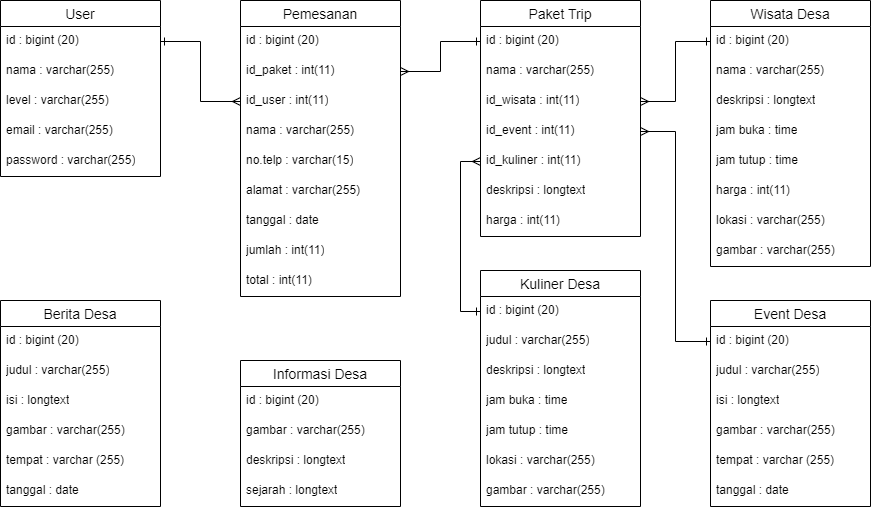

The diagram above was exported from draw.io. Its source (the exported page's mxGraphModel, read from the mxfile embedded in the PNG):
<mxGraphModel dx="1597" dy="863" grid="1" gridSize="10" guides="1" tooltips="1" connect="1" arrows="1" fold="1" page="1" pageScale="1" pageWidth="850" pageHeight="1100" math="0" shadow="0">
  <root>
    <mxCell id="0" />
    <mxCell id="1" parent="0" />
    <mxCell id="2PfBzTDtNoltBrjU_km--1" value="Berita Desa" style="swimlane;fontStyle=0;childLayout=stackLayout;horizontal=1;startSize=26;horizontalStack=0;resizeParent=1;resizeParentMax=0;resizeLast=0;collapsible=1;marginBottom=0;align=center;fontSize=14;" parent="1" vertex="1">
      <mxGeometry x="80" y="470" width="160" height="206" as="geometry" />
    </mxCell>
    <mxCell id="2PfBzTDtNoltBrjU_km--2" value="id : bigint (20)" style="text;strokeColor=none;fillColor=none;spacingLeft=4;spacingRight=4;overflow=hidden;rotatable=0;points=[[0,0.5],[1,0.5]];portConstraint=eastwest;fontSize=12;whiteSpace=wrap;html=1;" parent="2PfBzTDtNoltBrjU_km--1" vertex="1">
      <mxGeometry y="26" width="160" height="30" as="geometry" />
    </mxCell>
    <mxCell id="2PfBzTDtNoltBrjU_km--3" value="judul : varchar(255)" style="text;strokeColor=none;fillColor=none;spacingLeft=4;spacingRight=4;overflow=hidden;rotatable=0;points=[[0,0.5],[1,0.5]];portConstraint=eastwest;fontSize=12;whiteSpace=wrap;html=1;" parent="2PfBzTDtNoltBrjU_km--1" vertex="1">
      <mxGeometry y="56" width="160" height="30" as="geometry" />
    </mxCell>
    <mxCell id="2PfBzTDtNoltBrjU_km--4" value="isi : longtext" style="text;strokeColor=none;fillColor=none;spacingLeft=4;spacingRight=4;overflow=hidden;rotatable=0;points=[[0,0.5],[1,0.5]];portConstraint=eastwest;fontSize=12;whiteSpace=wrap;html=1;" parent="2PfBzTDtNoltBrjU_km--1" vertex="1">
      <mxGeometry y="86" width="160" height="30" as="geometry" />
    </mxCell>
    <mxCell id="LUr_C0zrPsksP1G7-6lK-2" value="gambar : varchar(255)" style="text;strokeColor=none;fillColor=none;spacingLeft=4;spacingRight=4;overflow=hidden;rotatable=0;points=[[0,0.5],[1,0.5]];portConstraint=eastwest;fontSize=12;whiteSpace=wrap;html=1;" parent="2PfBzTDtNoltBrjU_km--1" vertex="1">
      <mxGeometry y="116" width="160" height="30" as="geometry" />
    </mxCell>
    <mxCell id="LUr_C0zrPsksP1G7-6lK-4" value="tempat : varchar (255)" style="text;strokeColor=none;fillColor=none;spacingLeft=4;spacingRight=4;overflow=hidden;rotatable=0;points=[[0,0.5],[1,0.5]];portConstraint=eastwest;fontSize=12;whiteSpace=wrap;html=1;" parent="2PfBzTDtNoltBrjU_km--1" vertex="1">
      <mxGeometry y="146" width="160" height="30" as="geometry" />
    </mxCell>
    <mxCell id="LUr_C0zrPsksP1G7-6lK-3" value="tanggal : date" style="text;strokeColor=none;fillColor=none;spacingLeft=4;spacingRight=4;overflow=hidden;rotatable=0;points=[[0,0.5],[1,0.5]];portConstraint=eastwest;fontSize=12;whiteSpace=wrap;html=1;" parent="2PfBzTDtNoltBrjU_km--1" vertex="1">
      <mxGeometry y="176" width="160" height="30" as="geometry" />
    </mxCell>
    <mxCell id="LUr_C0zrPsksP1G7-6lK-5" value="Event Desa" style="swimlane;fontStyle=0;childLayout=stackLayout;horizontal=1;startSize=26;horizontalStack=0;resizeParent=1;resizeParentMax=0;resizeLast=0;collapsible=1;marginBottom=0;align=center;fontSize=14;" parent="1" vertex="1">
      <mxGeometry x="790" y="470" width="160" height="206" as="geometry" />
    </mxCell>
    <mxCell id="LUr_C0zrPsksP1G7-6lK-6" value="id : bigint (20)" style="text;strokeColor=none;fillColor=none;spacingLeft=4;spacingRight=4;overflow=hidden;rotatable=0;points=[[0,0.5],[1,0.5]];portConstraint=eastwest;fontSize=12;whiteSpace=wrap;html=1;" parent="LUr_C0zrPsksP1G7-6lK-5" vertex="1">
      <mxGeometry y="26" width="160" height="30" as="geometry" />
    </mxCell>
    <mxCell id="LUr_C0zrPsksP1G7-6lK-7" value="judul : varchar(255)" style="text;strokeColor=none;fillColor=none;spacingLeft=4;spacingRight=4;overflow=hidden;rotatable=0;points=[[0,0.5],[1,0.5]];portConstraint=eastwest;fontSize=12;whiteSpace=wrap;html=1;" parent="LUr_C0zrPsksP1G7-6lK-5" vertex="1">
      <mxGeometry y="56" width="160" height="30" as="geometry" />
    </mxCell>
    <mxCell id="LUr_C0zrPsksP1G7-6lK-8" value="isi : longtext" style="text;strokeColor=none;fillColor=none;spacingLeft=4;spacingRight=4;overflow=hidden;rotatable=0;points=[[0,0.5],[1,0.5]];portConstraint=eastwest;fontSize=12;whiteSpace=wrap;html=1;" parent="LUr_C0zrPsksP1G7-6lK-5" vertex="1">
      <mxGeometry y="86" width="160" height="30" as="geometry" />
    </mxCell>
    <mxCell id="LUr_C0zrPsksP1G7-6lK-9" value="gambar : varchar(255)" style="text;strokeColor=none;fillColor=none;spacingLeft=4;spacingRight=4;overflow=hidden;rotatable=0;points=[[0,0.5],[1,0.5]];portConstraint=eastwest;fontSize=12;whiteSpace=wrap;html=1;" parent="LUr_C0zrPsksP1G7-6lK-5" vertex="1">
      <mxGeometry y="116" width="160" height="30" as="geometry" />
    </mxCell>
    <mxCell id="LUr_C0zrPsksP1G7-6lK-10" value="tempat : varchar (255)" style="text;strokeColor=none;fillColor=none;spacingLeft=4;spacingRight=4;overflow=hidden;rotatable=0;points=[[0,0.5],[1,0.5]];portConstraint=eastwest;fontSize=12;whiteSpace=wrap;html=1;" parent="LUr_C0zrPsksP1G7-6lK-5" vertex="1">
      <mxGeometry y="146" width="160" height="30" as="geometry" />
    </mxCell>
    <mxCell id="LUr_C0zrPsksP1G7-6lK-11" value="tanggal : date" style="text;strokeColor=none;fillColor=none;spacingLeft=4;spacingRight=4;overflow=hidden;rotatable=0;points=[[0,0.5],[1,0.5]];portConstraint=eastwest;fontSize=12;whiteSpace=wrap;html=1;" parent="LUr_C0zrPsksP1G7-6lK-5" vertex="1">
      <mxGeometry y="176" width="160" height="30" as="geometry" />
    </mxCell>
    <mxCell id="LUr_C0zrPsksP1G7-6lK-12" value="Informasi Desa" style="swimlane;fontStyle=0;childLayout=stackLayout;horizontal=1;startSize=26;horizontalStack=0;resizeParent=1;resizeParentMax=0;resizeLast=0;collapsible=1;marginBottom=0;align=center;fontSize=14;" parent="1" vertex="1">
      <mxGeometry x="320" y="530" width="160" height="146" as="geometry" />
    </mxCell>
    <mxCell id="LUr_C0zrPsksP1G7-6lK-13" value="id : bigint (20)" style="text;strokeColor=none;fillColor=none;spacingLeft=4;spacingRight=4;overflow=hidden;rotatable=0;points=[[0,0.5],[1,0.5]];portConstraint=eastwest;fontSize=12;whiteSpace=wrap;html=1;" parent="LUr_C0zrPsksP1G7-6lK-12" vertex="1">
      <mxGeometry y="26" width="160" height="30" as="geometry" />
    </mxCell>
    <mxCell id="LUr_C0zrPsksP1G7-6lK-14" value="gambar : varchar(255)" style="text;strokeColor=none;fillColor=none;spacingLeft=4;spacingRight=4;overflow=hidden;rotatable=0;points=[[0,0.5],[1,0.5]];portConstraint=eastwest;fontSize=12;whiteSpace=wrap;html=1;" parent="LUr_C0zrPsksP1G7-6lK-12" vertex="1">
      <mxGeometry y="56" width="160" height="30" as="geometry" />
    </mxCell>
    <mxCell id="LUr_C0zrPsksP1G7-6lK-15" value="deskripsi : longtext" style="text;strokeColor=none;fillColor=none;spacingLeft=4;spacingRight=4;overflow=hidden;rotatable=0;points=[[0,0.5],[1,0.5]];portConstraint=eastwest;fontSize=12;whiteSpace=wrap;html=1;" parent="LUr_C0zrPsksP1G7-6lK-12" vertex="1">
      <mxGeometry y="86" width="160" height="30" as="geometry" />
    </mxCell>
    <mxCell id="LUr_C0zrPsksP1G7-6lK-16" value="sejarah : longtext" style="text;strokeColor=none;fillColor=none;spacingLeft=4;spacingRight=4;overflow=hidden;rotatable=0;points=[[0,0.5],[1,0.5]];portConstraint=eastwest;fontSize=12;whiteSpace=wrap;html=1;" parent="LUr_C0zrPsksP1G7-6lK-12" vertex="1">
      <mxGeometry y="116" width="160" height="30" as="geometry" />
    </mxCell>
    <mxCell id="LUr_C0zrPsksP1G7-6lK-19" value="Kuliner Desa" style="swimlane;fontStyle=0;childLayout=stackLayout;horizontal=1;startSize=26;horizontalStack=0;resizeParent=1;resizeParentMax=0;resizeLast=0;collapsible=1;marginBottom=0;align=center;fontSize=14;" parent="1" vertex="1">
      <mxGeometry x="560" y="440" width="160" height="236" as="geometry" />
    </mxCell>
    <mxCell id="LUr_C0zrPsksP1G7-6lK-20" value="id : bigint (20)" style="text;strokeColor=none;fillColor=none;spacingLeft=4;spacingRight=4;overflow=hidden;rotatable=0;points=[[0,0.5],[1,0.5]];portConstraint=eastwest;fontSize=12;whiteSpace=wrap;html=1;" parent="LUr_C0zrPsksP1G7-6lK-19" vertex="1">
      <mxGeometry y="26" width="160" height="30" as="geometry" />
    </mxCell>
    <mxCell id="LUr_C0zrPsksP1G7-6lK-21" value="judul : varchar(255)" style="text;strokeColor=none;fillColor=none;spacingLeft=4;spacingRight=4;overflow=hidden;rotatable=0;points=[[0,0.5],[1,0.5]];portConstraint=eastwest;fontSize=12;whiteSpace=wrap;html=1;" parent="LUr_C0zrPsksP1G7-6lK-19" vertex="1">
      <mxGeometry y="56" width="160" height="30" as="geometry" />
    </mxCell>
    <mxCell id="LUr_C0zrPsksP1G7-6lK-22" value="deskripsi : longtext" style="text;strokeColor=none;fillColor=none;spacingLeft=4;spacingRight=4;overflow=hidden;rotatable=0;points=[[0,0.5],[1,0.5]];portConstraint=eastwest;fontSize=12;whiteSpace=wrap;html=1;" parent="LUr_C0zrPsksP1G7-6lK-19" vertex="1">
      <mxGeometry y="86" width="160" height="30" as="geometry" />
    </mxCell>
    <mxCell id="LUr_C0zrPsksP1G7-6lK-23" value="jam buka : time" style="text;strokeColor=none;fillColor=none;spacingLeft=4;spacingRight=4;overflow=hidden;rotatable=0;points=[[0,0.5],[1,0.5]];portConstraint=eastwest;fontSize=12;whiteSpace=wrap;html=1;" parent="LUr_C0zrPsksP1G7-6lK-19" vertex="1">
      <mxGeometry y="116" width="160" height="30" as="geometry" />
    </mxCell>
    <mxCell id="LUr_C0zrPsksP1G7-6lK-24" value="jam tutup : time" style="text;strokeColor=none;fillColor=none;spacingLeft=4;spacingRight=4;overflow=hidden;rotatable=0;points=[[0,0.5],[1,0.5]];portConstraint=eastwest;fontSize=12;whiteSpace=wrap;html=1;" parent="LUr_C0zrPsksP1G7-6lK-19" vertex="1">
      <mxGeometry y="146" width="160" height="30" as="geometry" />
    </mxCell>
    <mxCell id="LUr_C0zrPsksP1G7-6lK-25" value="lokasi : varchar(255)" style="text;strokeColor=none;fillColor=none;spacingLeft=4;spacingRight=4;overflow=hidden;rotatable=0;points=[[0,0.5],[1,0.5]];portConstraint=eastwest;fontSize=12;whiteSpace=wrap;html=1;" parent="LUr_C0zrPsksP1G7-6lK-19" vertex="1">
      <mxGeometry y="176" width="160" height="30" as="geometry" />
    </mxCell>
    <mxCell id="LUr_C0zrPsksP1G7-6lK-26" value="gambar : varchar(255)" style="text;strokeColor=none;fillColor=none;spacingLeft=4;spacingRight=4;overflow=hidden;rotatable=0;points=[[0,0.5],[1,0.5]];portConstraint=eastwest;fontSize=12;whiteSpace=wrap;html=1;" parent="LUr_C0zrPsksP1G7-6lK-19" vertex="1">
      <mxGeometry y="206" width="160" height="30" as="geometry" />
    </mxCell>
    <mxCell id="LUr_C0zrPsksP1G7-6lK-27" value="Wisata Desa" style="swimlane;fontStyle=0;childLayout=stackLayout;horizontal=1;startSize=26;horizontalStack=0;resizeParent=1;resizeParentMax=0;resizeLast=0;collapsible=1;marginBottom=0;align=center;fontSize=14;" parent="1" vertex="1">
      <mxGeometry x="790" y="170" width="160" height="266" as="geometry" />
    </mxCell>
    <mxCell id="LUr_C0zrPsksP1G7-6lK-28" value="id : bigint (20)" style="text;strokeColor=none;fillColor=none;spacingLeft=4;spacingRight=4;overflow=hidden;rotatable=0;points=[[0,0.5],[1,0.5]];portConstraint=eastwest;fontSize=12;whiteSpace=wrap;html=1;" parent="LUr_C0zrPsksP1G7-6lK-27" vertex="1">
      <mxGeometry y="26" width="160" height="30" as="geometry" />
    </mxCell>
    <mxCell id="LUr_C0zrPsksP1G7-6lK-29" value="nama : varchar(255)" style="text;strokeColor=none;fillColor=none;spacingLeft=4;spacingRight=4;overflow=hidden;rotatable=0;points=[[0,0.5],[1,0.5]];portConstraint=eastwest;fontSize=12;whiteSpace=wrap;html=1;" parent="LUr_C0zrPsksP1G7-6lK-27" vertex="1">
      <mxGeometry y="56" width="160" height="30" as="geometry" />
    </mxCell>
    <mxCell id="LUr_C0zrPsksP1G7-6lK-30" value="deskripsi : longtext" style="text;strokeColor=none;fillColor=none;spacingLeft=4;spacingRight=4;overflow=hidden;rotatable=0;points=[[0,0.5],[1,0.5]];portConstraint=eastwest;fontSize=12;whiteSpace=wrap;html=1;" parent="LUr_C0zrPsksP1G7-6lK-27" vertex="1">
      <mxGeometry y="86" width="160" height="30" as="geometry" />
    </mxCell>
    <mxCell id="LUr_C0zrPsksP1G7-6lK-31" value="jam buka : time" style="text;strokeColor=none;fillColor=none;spacingLeft=4;spacingRight=4;overflow=hidden;rotatable=0;points=[[0,0.5],[1,0.5]];portConstraint=eastwest;fontSize=12;whiteSpace=wrap;html=1;" parent="LUr_C0zrPsksP1G7-6lK-27" vertex="1">
      <mxGeometry y="116" width="160" height="30" as="geometry" />
    </mxCell>
    <mxCell id="LUr_C0zrPsksP1G7-6lK-32" value="jam tutup : time" style="text;strokeColor=none;fillColor=none;spacingLeft=4;spacingRight=4;overflow=hidden;rotatable=0;points=[[0,0.5],[1,0.5]];portConstraint=eastwest;fontSize=12;whiteSpace=wrap;html=1;" parent="LUr_C0zrPsksP1G7-6lK-27" vertex="1">
      <mxGeometry y="146" width="160" height="30" as="geometry" />
    </mxCell>
    <mxCell id="LUr_C0zrPsksP1G7-6lK-35" value="harga : int(11)" style="text;strokeColor=none;fillColor=none;spacingLeft=4;spacingRight=4;overflow=hidden;rotatable=0;points=[[0,0.5],[1,0.5]];portConstraint=eastwest;fontSize=12;whiteSpace=wrap;html=1;" parent="LUr_C0zrPsksP1G7-6lK-27" vertex="1">
      <mxGeometry y="176" width="160" height="30" as="geometry" />
    </mxCell>
    <mxCell id="LUr_C0zrPsksP1G7-6lK-33" value="lokasi : varchar(255)" style="text;strokeColor=none;fillColor=none;spacingLeft=4;spacingRight=4;overflow=hidden;rotatable=0;points=[[0,0.5],[1,0.5]];portConstraint=eastwest;fontSize=12;whiteSpace=wrap;html=1;" parent="LUr_C0zrPsksP1G7-6lK-27" vertex="1">
      <mxGeometry y="206" width="160" height="30" as="geometry" />
    </mxCell>
    <mxCell id="LUr_C0zrPsksP1G7-6lK-34" value="gambar : varchar(255)" style="text;strokeColor=none;fillColor=none;spacingLeft=4;spacingRight=4;overflow=hidden;rotatable=0;points=[[0,0.5],[1,0.5]];portConstraint=eastwest;fontSize=12;whiteSpace=wrap;html=1;" parent="LUr_C0zrPsksP1G7-6lK-27" vertex="1">
      <mxGeometry y="236" width="160" height="30" as="geometry" />
    </mxCell>
    <mxCell id="LUr_C0zrPsksP1G7-6lK-36" value="Paket Trip" style="swimlane;fontStyle=0;childLayout=stackLayout;horizontal=1;startSize=26;horizontalStack=0;resizeParent=1;resizeParentMax=0;resizeLast=0;collapsible=1;marginBottom=0;align=center;fontSize=14;" parent="1" vertex="1">
      <mxGeometry x="560" y="170" width="160" height="236" as="geometry" />
    </mxCell>
    <mxCell id="LUr_C0zrPsksP1G7-6lK-37" value="id : bigint (20)" style="text;strokeColor=none;fillColor=none;spacingLeft=4;spacingRight=4;overflow=hidden;rotatable=0;points=[[0,0.5],[1,0.5]];portConstraint=eastwest;fontSize=12;whiteSpace=wrap;html=1;" parent="LUr_C0zrPsksP1G7-6lK-36" vertex="1">
      <mxGeometry y="26" width="160" height="30" as="geometry" />
    </mxCell>
    <mxCell id="LUr_C0zrPsksP1G7-6lK-38" value="nama : varchar(255)" style="text;strokeColor=none;fillColor=none;spacingLeft=4;spacingRight=4;overflow=hidden;rotatable=0;points=[[0,0.5],[1,0.5]];portConstraint=eastwest;fontSize=12;whiteSpace=wrap;html=1;" parent="LUr_C0zrPsksP1G7-6lK-36" vertex="1">
      <mxGeometry y="56" width="160" height="30" as="geometry" />
    </mxCell>
    <mxCell id="LUr_C0zrPsksP1G7-6lK-39" value="id_wisata : int(11)" style="text;strokeColor=none;fillColor=none;spacingLeft=4;spacingRight=4;overflow=hidden;rotatable=0;points=[[0,0.5],[1,0.5]];portConstraint=eastwest;fontSize=12;whiteSpace=wrap;html=1;" parent="LUr_C0zrPsksP1G7-6lK-36" vertex="1">
      <mxGeometry y="86" width="160" height="30" as="geometry" />
    </mxCell>
    <mxCell id="LUr_C0zrPsksP1G7-6lK-40" value="id_event : int(11)" style="text;strokeColor=none;fillColor=none;spacingLeft=4;spacingRight=4;overflow=hidden;rotatable=0;points=[[0,0.5],[1,0.5]];portConstraint=eastwest;fontSize=12;whiteSpace=wrap;html=1;" parent="LUr_C0zrPsksP1G7-6lK-36" vertex="1">
      <mxGeometry y="116" width="160" height="30" as="geometry" />
    </mxCell>
    <mxCell id="LUr_C0zrPsksP1G7-6lK-41" value="id_kuliner : int(11)" style="text;strokeColor=none;fillColor=none;spacingLeft=4;spacingRight=4;overflow=hidden;rotatable=0;points=[[0,0.5],[1,0.5]];portConstraint=eastwest;fontSize=12;whiteSpace=wrap;html=1;" parent="LUr_C0zrPsksP1G7-6lK-36" vertex="1">
      <mxGeometry y="146" width="160" height="30" as="geometry" />
    </mxCell>
    <mxCell id="LUr_C0zrPsksP1G7-6lK-42" value="deskripsi : longtext" style="text;strokeColor=none;fillColor=none;spacingLeft=4;spacingRight=4;overflow=hidden;rotatable=0;points=[[0,0.5],[1,0.5]];portConstraint=eastwest;fontSize=12;whiteSpace=wrap;html=1;" parent="LUr_C0zrPsksP1G7-6lK-36" vertex="1">
      <mxGeometry y="176" width="160" height="30" as="geometry" />
    </mxCell>
    <mxCell id="LUr_C0zrPsksP1G7-6lK-43" value="harga : int(11)" style="text;strokeColor=none;fillColor=none;spacingLeft=4;spacingRight=4;overflow=hidden;rotatable=0;points=[[0,0.5],[1,0.5]];portConstraint=eastwest;fontSize=12;whiteSpace=wrap;html=1;" parent="LUr_C0zrPsksP1G7-6lK-36" vertex="1">
      <mxGeometry y="206" width="160" height="30" as="geometry" />
    </mxCell>
    <mxCell id="2vImlXUrGf0I7Ul9ltmq-1" value="Pemesanan" style="swimlane;fontStyle=0;childLayout=stackLayout;horizontal=1;startSize=26;horizontalStack=0;resizeParent=1;resizeParentMax=0;resizeLast=0;collapsible=1;marginBottom=0;align=center;fontSize=14;" parent="1" vertex="1">
      <mxGeometry x="320" y="170" width="160" height="296" as="geometry" />
    </mxCell>
    <mxCell id="2vImlXUrGf0I7Ul9ltmq-2" value="id : bigint (20)" style="text;strokeColor=none;fillColor=none;spacingLeft=4;spacingRight=4;overflow=hidden;rotatable=0;points=[[0,0.5],[1,0.5]];portConstraint=eastwest;fontSize=12;whiteSpace=wrap;html=1;" parent="2vImlXUrGf0I7Ul9ltmq-1" vertex="1">
      <mxGeometry y="26" width="160" height="30" as="geometry" />
    </mxCell>
    <mxCell id="2vImlXUrGf0I7Ul9ltmq-3" value="id_paket : int(11)" style="text;strokeColor=none;fillColor=none;spacingLeft=4;spacingRight=4;overflow=hidden;rotatable=0;points=[[0,0.5],[1,0.5]];portConstraint=eastwest;fontSize=12;whiteSpace=wrap;html=1;" parent="2vImlXUrGf0I7Ul9ltmq-1" vertex="1">
      <mxGeometry y="56" width="160" height="30" as="geometry" />
    </mxCell>
    <mxCell id="2vImlXUrGf0I7Ul9ltmq-4" value="id_user : int(11)" style="text;strokeColor=none;fillColor=none;spacingLeft=4;spacingRight=4;overflow=hidden;rotatable=0;points=[[0,0.5],[1,0.5]];portConstraint=eastwest;fontSize=12;whiteSpace=wrap;html=1;" parent="2vImlXUrGf0I7Ul9ltmq-1" vertex="1">
      <mxGeometry y="86" width="160" height="30" as="geometry" />
    </mxCell>
    <mxCell id="2vImlXUrGf0I7Ul9ltmq-5" value="nama : varchar(255)" style="text;strokeColor=none;fillColor=none;spacingLeft=4;spacingRight=4;overflow=hidden;rotatable=0;points=[[0,0.5],[1,0.5]];portConstraint=eastwest;fontSize=12;whiteSpace=wrap;html=1;" parent="2vImlXUrGf0I7Ul9ltmq-1" vertex="1">
      <mxGeometry y="116" width="160" height="30" as="geometry" />
    </mxCell>
    <mxCell id="2vImlXUrGf0I7Ul9ltmq-6" value="no.telp : varchar(15)" style="text;strokeColor=none;fillColor=none;spacingLeft=4;spacingRight=4;overflow=hidden;rotatable=0;points=[[0,0.5],[1,0.5]];portConstraint=eastwest;fontSize=12;whiteSpace=wrap;html=1;" parent="2vImlXUrGf0I7Ul9ltmq-1" vertex="1">
      <mxGeometry y="146" width="160" height="30" as="geometry" />
    </mxCell>
    <mxCell id="2vImlXUrGf0I7Ul9ltmq-7" value="alamat : varchar(255)" style="text;strokeColor=none;fillColor=none;spacingLeft=4;spacingRight=4;overflow=hidden;rotatable=0;points=[[0,0.5],[1,0.5]];portConstraint=eastwest;fontSize=12;whiteSpace=wrap;html=1;" parent="2vImlXUrGf0I7Ul9ltmq-1" vertex="1">
      <mxGeometry y="176" width="160" height="30" as="geometry" />
    </mxCell>
    <mxCell id="2vImlXUrGf0I7Ul9ltmq-8" value="tanggal : date" style="text;strokeColor=none;fillColor=none;spacingLeft=4;spacingRight=4;overflow=hidden;rotatable=0;points=[[0,0.5],[1,0.5]];portConstraint=eastwest;fontSize=12;whiteSpace=wrap;html=1;" parent="2vImlXUrGf0I7Ul9ltmq-1" vertex="1">
      <mxGeometry y="206" width="160" height="30" as="geometry" />
    </mxCell>
    <mxCell id="2vImlXUrGf0I7Ul9ltmq-9" value="jumlah : int(11)" style="text;strokeColor=none;fillColor=none;spacingLeft=4;spacingRight=4;overflow=hidden;rotatable=0;points=[[0,0.5],[1,0.5]];portConstraint=eastwest;fontSize=12;whiteSpace=wrap;html=1;" parent="2vImlXUrGf0I7Ul9ltmq-1" vertex="1">
      <mxGeometry y="236" width="160" height="30" as="geometry" />
    </mxCell>
    <mxCell id="2vImlXUrGf0I7Ul9ltmq-10" value="total : int(11)" style="text;strokeColor=none;fillColor=none;spacingLeft=4;spacingRight=4;overflow=hidden;rotatable=0;points=[[0,0.5],[1,0.5]];portConstraint=eastwest;fontSize=12;whiteSpace=wrap;html=1;" parent="2vImlXUrGf0I7Ul9ltmq-1" vertex="1">
      <mxGeometry y="266" width="160" height="30" as="geometry" />
    </mxCell>
    <mxCell id="iEmqCTIrWcqCRFcj9I8N-1" value="User" style="swimlane;fontStyle=0;childLayout=stackLayout;horizontal=1;startSize=26;horizontalStack=0;resizeParent=1;resizeParentMax=0;resizeLast=0;collapsible=1;marginBottom=0;align=center;fontSize=14;" parent="1" vertex="1">
      <mxGeometry x="80" y="170" width="160" height="176" as="geometry" />
    </mxCell>
    <mxCell id="iEmqCTIrWcqCRFcj9I8N-2" value="id : bigint (20)" style="text;strokeColor=none;fillColor=none;spacingLeft=4;spacingRight=4;overflow=hidden;rotatable=0;points=[[0,0.5],[1,0.5]];portConstraint=eastwest;fontSize=12;whiteSpace=wrap;html=1;" parent="iEmqCTIrWcqCRFcj9I8N-1" vertex="1">
      <mxGeometry y="26" width="160" height="30" as="geometry" />
    </mxCell>
    <mxCell id="iEmqCTIrWcqCRFcj9I8N-3" value="nama : varchar(255)" style="text;strokeColor=none;fillColor=none;spacingLeft=4;spacingRight=4;overflow=hidden;rotatable=0;points=[[0,0.5],[1,0.5]];portConstraint=eastwest;fontSize=12;whiteSpace=wrap;html=1;" parent="iEmqCTIrWcqCRFcj9I8N-1" vertex="1">
      <mxGeometry y="56" width="160" height="30" as="geometry" />
    </mxCell>
    <mxCell id="iEmqCTIrWcqCRFcj9I8N-4" value="level : varchar(255)" style="text;strokeColor=none;fillColor=none;spacingLeft=4;spacingRight=4;overflow=hidden;rotatable=0;points=[[0,0.5],[1,0.5]];portConstraint=eastwest;fontSize=12;whiteSpace=wrap;html=1;" parent="iEmqCTIrWcqCRFcj9I8N-1" vertex="1">
      <mxGeometry y="86" width="160" height="30" as="geometry" />
    </mxCell>
    <mxCell id="iEmqCTIrWcqCRFcj9I8N-5" value="email : varchar(255)" style="text;strokeColor=none;fillColor=none;spacingLeft=4;spacingRight=4;overflow=hidden;rotatable=0;points=[[0,0.5],[1,0.5]];portConstraint=eastwest;fontSize=12;whiteSpace=wrap;html=1;" parent="iEmqCTIrWcqCRFcj9I8N-1" vertex="1">
      <mxGeometry y="116" width="160" height="30" as="geometry" />
    </mxCell>
    <mxCell id="iEmqCTIrWcqCRFcj9I8N-6" value="password : varchar(255)" style="text;strokeColor=none;fillColor=none;spacingLeft=4;spacingRight=4;overflow=hidden;rotatable=0;points=[[0,0.5],[1,0.5]];portConstraint=eastwest;fontSize=12;whiteSpace=wrap;html=1;" parent="iEmqCTIrWcqCRFcj9I8N-1" vertex="1">
      <mxGeometry y="146" width="160" height="30" as="geometry" />
    </mxCell>
    <mxCell id="iEmqCTIrWcqCRFcj9I8N-7" style="edgeStyle=orthogonalEdgeStyle;rounded=0;orthogonalLoop=1;jettySize=auto;html=1;entryX=1;entryY=0.5;entryDx=0;entryDy=0;endArrow=ERone;endFill=0;startArrow=ERmany;startFill=0;" parent="1" source="2vImlXUrGf0I7Ul9ltmq-4" target="iEmqCTIrWcqCRFcj9I8N-2" edge="1">
      <mxGeometry relative="1" as="geometry" />
    </mxCell>
    <mxCell id="iEmqCTIrWcqCRFcj9I8N-8" style="edgeStyle=orthogonalEdgeStyle;rounded=0;orthogonalLoop=1;jettySize=auto;html=1;entryX=0;entryY=0.5;entryDx=0;entryDy=0;endArrow=ERone;endFill=0;startArrow=ERmany;startFill=0;" parent="1" source="2vImlXUrGf0I7Ul9ltmq-3" target="LUr_C0zrPsksP1G7-6lK-37" edge="1">
      <mxGeometry relative="1" as="geometry" />
    </mxCell>
    <mxCell id="iEmqCTIrWcqCRFcj9I8N-9" style="edgeStyle=orthogonalEdgeStyle;rounded=0;orthogonalLoop=1;jettySize=auto;html=1;entryX=0;entryY=0.5;entryDx=0;entryDy=0;endArrow=ERone;endFill=0;startArrow=ERmany;startFill=0;" parent="1" source="LUr_C0zrPsksP1G7-6lK-39" target="LUr_C0zrPsksP1G7-6lK-28" edge="1">
      <mxGeometry relative="1" as="geometry" />
    </mxCell>
    <mxCell id="iEmqCTIrWcqCRFcj9I8N-10" style="edgeStyle=orthogonalEdgeStyle;rounded=0;orthogonalLoop=1;jettySize=auto;html=1;entryX=0;entryY=0.5;entryDx=0;entryDy=0;endArrow=ERone;endFill=0;startArrow=ERmany;startFill=0;" parent="1" source="LUr_C0zrPsksP1G7-6lK-40" target="LUr_C0zrPsksP1G7-6lK-6" edge="1">
      <mxGeometry relative="1" as="geometry" />
    </mxCell>
    <mxCell id="iEmqCTIrWcqCRFcj9I8N-11" style="edgeStyle=orthogonalEdgeStyle;rounded=0;orthogonalLoop=1;jettySize=auto;html=1;entryX=0;entryY=0.5;entryDx=0;entryDy=0;endArrow=ERone;endFill=0;startArrow=ERmany;startFill=0;" parent="1" source="LUr_C0zrPsksP1G7-6lK-41" target="LUr_C0zrPsksP1G7-6lK-20" edge="1">
      <mxGeometry relative="1" as="geometry" />
    </mxCell>
  </root>
</mxGraphModel>